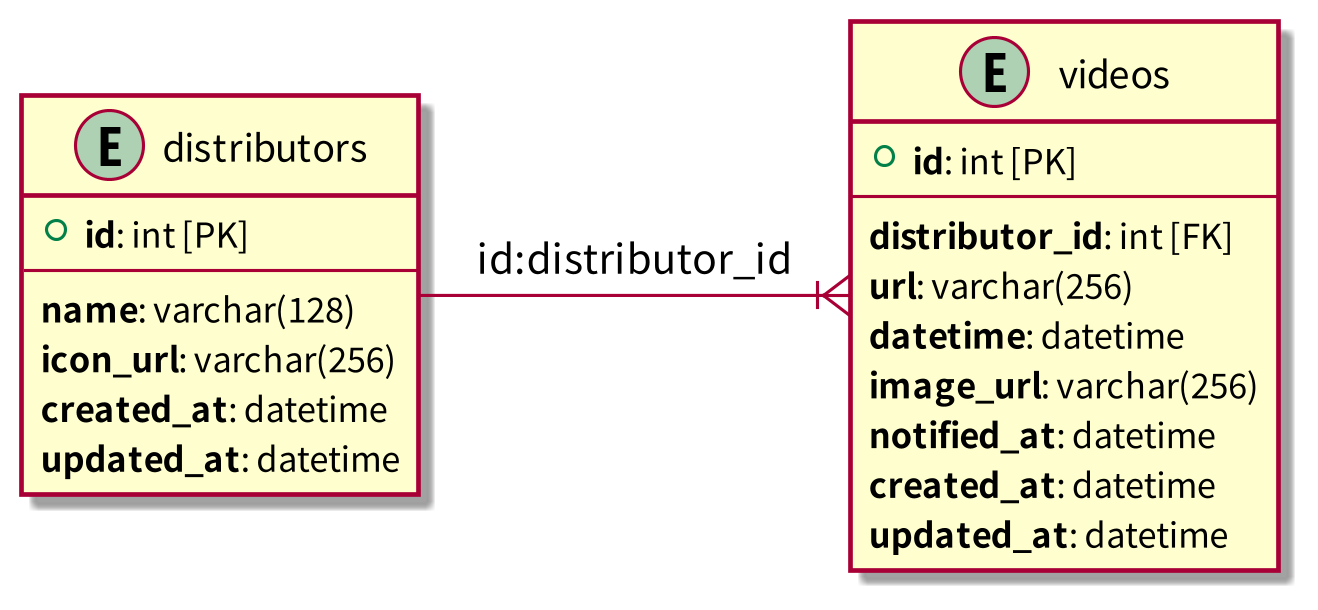

The diagram above was rendered by PlantUML. Its source (embedded in the PNG):
@startuml er

!include ./config/default.inc

entity videos {
    + **id**: int [PK]
    --
    **distributor_id**: int [FK]
    **url**: varchar(256)
    **datetime**: datetime
    **image_url**: varchar(256)
    **notified_at**: datetime
    **created_at**: datetime
    **updated_at**: datetime
}

entity distributors {
    + **id**: int [PK]
    --
    **name**: varchar(128)
    **icon_url**: varchar(256)
    **created_at**: datetime
    **updated_at**: datetime
}

distributors -|{ videos: id:distributor_id


@enduml